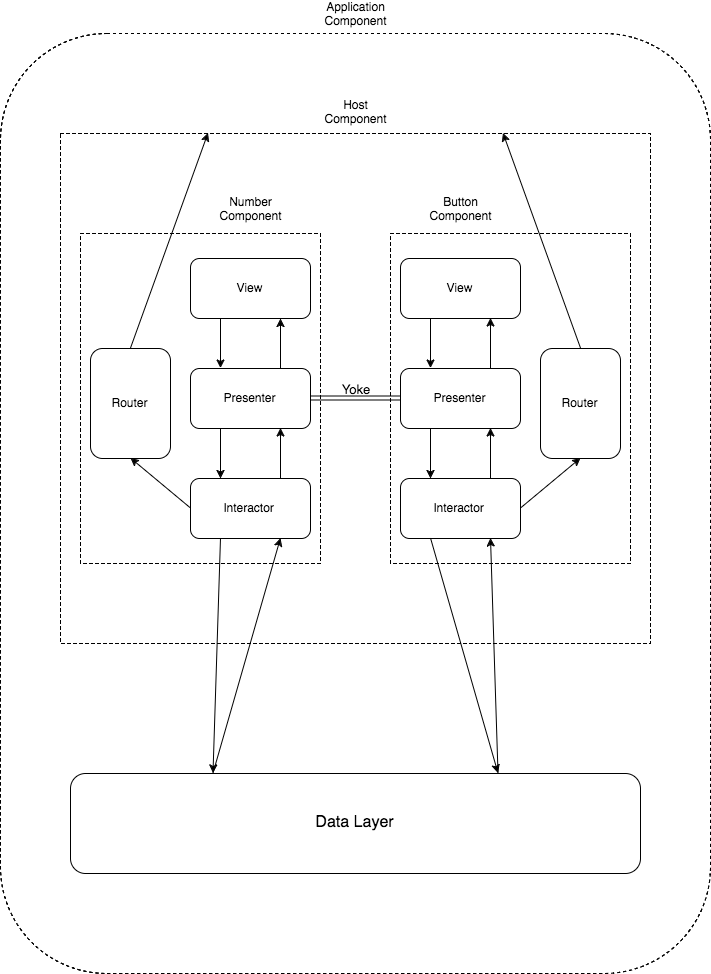

The diagram above was exported from draw.io. Its source (the exported page's mxGraphModel, read from the mxfile embedded in the PNG):
<mxGraphModel dx="1505" dy="983" grid="1" gridSize="10" guides="1" tooltips="1" connect="1" arrows="1" fold="1" page="1" pageScale="1" pageWidth="850" pageHeight="1100" background="#ffffff" math="0" shadow="0">
  <root>
    <mxCell id="0" />
    <mxCell id="1" parent="0" />
    <mxCell id="30" value="" style="rounded=1;whiteSpace=wrap;html=1;dashed=1;" vertex="1" parent="1">
      <mxGeometry x="70" y="110" width="710" height="940" as="geometry" />
    </mxCell>
    <mxCell id="28" value="" style="rounded=1;whiteSpace=wrap;html=1;dashed=1;arcSize=0;" vertex="1" parent="1">
      <mxGeometry x="130" y="210" width="590" height="510" as="geometry" />
    </mxCell>
    <mxCell id="19" value="&lt;div style=&quot;text-align: center ; line-height: 250%&quot;&gt;&lt;br&gt;&lt;/div&gt;" style="whiteSpace=wrap;html=1;dashed=1;" vertex="1" parent="1">
      <mxGeometry x="150" y="310" width="240" height="330" as="geometry" />
    </mxCell>
    <mxCell id="2" value="View" style="rounded=1;whiteSpace=wrap;html=1;" vertex="1" parent="1">
      <mxGeometry x="260" y="335" width="120" height="60" as="geometry" />
    </mxCell>
    <mxCell id="3" value="Presenter" style="rounded=1;whiteSpace=wrap;html=1;" vertex="1" parent="1">
      <mxGeometry x="260" y="445" width="120" height="60" as="geometry" />
    </mxCell>
    <mxCell id="4" value="Interactor" style="rounded=1;whiteSpace=wrap;html=1;" vertex="1" parent="1">
      <mxGeometry x="260" y="555" width="120" height="60" as="geometry" />
    </mxCell>
    <mxCell id="20" value="&lt;div style=&quot;text-align: center ; line-height: 250%&quot;&gt;&lt;br&gt;&lt;/div&gt;" style="whiteSpace=wrap;html=1;dashed=1;" vertex="1" parent="1">
      <mxGeometry x="460" y="310" width="240" height="330" as="geometry" />
    </mxCell>
    <mxCell id="21" value="View" style="rounded=1;whiteSpace=wrap;html=1;" vertex="1" parent="1">
      <mxGeometry x="470" y="335" width="120" height="60" as="geometry" />
    </mxCell>
    <mxCell id="22" value="Presenter" style="rounded=1;whiteSpace=wrap;html=1;" vertex="1" parent="1">
      <mxGeometry x="470" y="445" width="120" height="60" as="geometry" />
    </mxCell>
    <mxCell id="23" value="Interactor" style="rounded=1;whiteSpace=wrap;html=1;" vertex="1" parent="1">
      <mxGeometry x="470" y="555" width="120" height="60" as="geometry" />
    </mxCell>
    <mxCell id="26" value="Number Component" style="text;html=1;strokeColor=none;fillColor=none;align=center;verticalAlign=middle;whiteSpace=wrap;dashed=1;" vertex="1" parent="1">
      <mxGeometry x="300" y="275" width="40" height="20" as="geometry" />
    </mxCell>
    <mxCell id="27" value="Button&lt;div&gt;&lt;span&gt;Component&lt;/span&gt;&lt;/div&gt;" style="text;html=1;strokeColor=none;fillColor=none;align=center;verticalAlign=middle;whiteSpace=wrap;dashed=1;" vertex="1" parent="1">
      <mxGeometry x="510" y="275" width="40" height="20" as="geometry" />
    </mxCell>
    <mxCell id="29" value="Host Component" style="text;html=1;strokeColor=none;fillColor=none;align=center;verticalAlign=middle;whiteSpace=wrap;dashed=1;" vertex="1" parent="1">
      <mxGeometry x="405" y="178" width="40" height="20" as="geometry" />
    </mxCell>
    <mxCell id="31" value="Application Component" style="text;html=1;strokeColor=none;fillColor=none;align=center;verticalAlign=middle;whiteSpace=wrap;dashed=1;" vertex="1" parent="1">
      <mxGeometry x="405" y="80" width="40" height="20" as="geometry" />
    </mxCell>
    <mxCell id="32" value="&lt;font style=&quot;font-size: 16px&quot;&gt;Data Layer&lt;/font&gt;" style="rounded=1;whiteSpace=wrap;html=1;" vertex="1" parent="1">
      <mxGeometry x="140" y="850" width="570" height="100" as="geometry" />
    </mxCell>
    <mxCell id="33" value="" style="endArrow=classic;html=1;entryX=0.75;entryY=1;exitX=0.75;exitY=0;" edge="1" parent="1" source="4" target="3">
      <mxGeometry width="50" height="50" relative="1" as="geometry">
        <mxPoint x="275" y="555" as="sourcePoint" />
        <mxPoint x="325" y="505" as="targetPoint" />
      </mxGeometry>
    </mxCell>
    <mxCell id="34" value="" style="endArrow=classic;html=1;entryX=0.75;entryY=1;exitX=0.75;exitY=0;" edge="1" parent="1">
      <mxGeometry x="350" y="395" width="50" height="50" as="geometry">
        <mxPoint x="350" y="445" as="sourcePoint" />
        <mxPoint x="350" y="395" as="targetPoint" />
      </mxGeometry>
    </mxCell>
    <mxCell id="35" value="" style="endArrow=classic;html=1;entryX=0.75;entryY=1;exitX=0.75;exitY=0;" edge="1" parent="1" source="23" target="22">
      <mxGeometry x="550" y="505" width="50" height="50" as="geometry">
        <mxPoint x="550" y="555" as="sourcePoint" />
        <mxPoint x="550" y="505" as="targetPoint" />
      </mxGeometry>
    </mxCell>
    <mxCell id="36" value="" style="endArrow=classic;html=1;entryX=0.75;entryY=1;exitX=0.75;exitY=0;" edge="1" parent="1" source="22" target="21">
      <mxGeometry x="550" y="395" width="50" height="50" as="geometry">
        <mxPoint x="550" y="445" as="sourcePoint" />
        <mxPoint x="550" y="395" as="targetPoint" />
      </mxGeometry>
    </mxCell>
    <mxCell id="37" value="" style="endArrow=classic;html=1;entryX=0.25;entryY=0;exitX=0.25;exitY=1;" edge="1" parent="1" source="2" target="3">
      <mxGeometry width="50" height="50" relative="1" as="geometry">
        <mxPoint x="260" y="455" as="sourcePoint" />
        <mxPoint x="310" y="405" as="targetPoint" />
      </mxGeometry>
    </mxCell>
    <mxCell id="38" value="" style="endArrow=classic;html=1;entryX=0.25;entryY=0;exitX=0.25;exitY=1;" edge="1" parent="1">
      <mxGeometry x="290" y="505" width="50" height="50" as="geometry">
        <mxPoint x="290" y="505" as="sourcePoint" />
        <mxPoint x="290" y="555" as="targetPoint" />
      </mxGeometry>
    </mxCell>
    <mxCell id="39" value="" style="endArrow=classic;html=1;entryX=0.25;entryY=0;exitX=0.25;exitY=1;" edge="1" parent="1" source="21" target="22">
      <mxGeometry x="500" y="395" width="50" height="50" as="geometry">
        <mxPoint x="500" y="395" as="sourcePoint" />
        <mxPoint x="500" y="445" as="targetPoint" />
      </mxGeometry>
    </mxCell>
    <mxCell id="40" value="" style="endArrow=classic;html=1;entryX=0.25;entryY=0;exitX=0.25;exitY=1;" edge="1" parent="1">
      <mxGeometry x="500" y="505" width="50" height="50" as="geometry">
        <mxPoint x="500" y="505" as="sourcePoint" />
        <mxPoint x="500" y="555" as="targetPoint" />
      </mxGeometry>
    </mxCell>
    <mxCell id="41" value="" style="endArrow=classic;html=1;exitX=0.25;exitY=1;entryX=0.25;entryY=0;" edge="1" parent="1" source="4" target="32">
      <mxGeometry width="50" height="50" relative="1" as="geometry">
        <mxPoint x="240" y="790" as="sourcePoint" />
        <mxPoint x="290" y="740" as="targetPoint" />
      </mxGeometry>
    </mxCell>
    <mxCell id="42" value="" style="endArrow=classic;html=1;exitX=0.25;exitY=0;entryX=0.75;entryY=1;" edge="1" parent="1" source="32" target="4">
      <mxGeometry width="50" height="50" relative="1" as="geometry">
        <mxPoint x="320" y="830" as="sourcePoint" />
        <mxPoint x="370" y="780" as="targetPoint" />
      </mxGeometry>
    </mxCell>
    <mxCell id="43" value="" style="endArrow=classic;html=1;exitX=0.25;exitY=1;entryX=0.75;entryY=0;" edge="1" parent="1" source="23" target="32">
      <mxGeometry width="50" height="50" relative="1" as="geometry">
        <mxPoint x="510" y="810" as="sourcePoint" />
        <mxPoint x="560" y="760" as="targetPoint" />
      </mxGeometry>
    </mxCell>
    <mxCell id="44" value="" style="endArrow=classic;html=1;entryX=0.75;entryY=1;exitX=0.75;exitY=0;" edge="1" parent="1" source="32" target="23">
      <mxGeometry width="50" height="50" relative="1" as="geometry">
        <mxPoint x="590" y="810" as="sourcePoint" />
        <mxPoint x="640" y="760" as="targetPoint" />
      </mxGeometry>
    </mxCell>
    <mxCell id="48" value="Router" style="rounded=1;whiteSpace=wrap;html=1;" vertex="1" parent="1">
      <mxGeometry x="160" y="425" width="80" height="110" as="geometry" />
    </mxCell>
    <mxCell id="51" value="Router" style="rounded=1;whiteSpace=wrap;html=1;" vertex="1" parent="1">
      <mxGeometry x="610" y="425" width="80" height="110" as="geometry" />
    </mxCell>
    <mxCell id="52" value="" style="endArrow=classic;html=1;exitX=0;exitY=0.5;entryX=0.5;entryY=1;" edge="1" parent="1" source="4" target="48">
      <mxGeometry width="50" height="50" relative="1" as="geometry">
        <mxPoint x="310" y="600" as="sourcePoint" />
        <mxPoint x="360" y="550" as="targetPoint" />
      </mxGeometry>
    </mxCell>
    <mxCell id="53" value="" style="endArrow=classic;html=1;exitX=1;exitY=0.5;entryX=0.5;entryY=1;" edge="1" parent="1" source="23" target="51">
      <mxGeometry width="50" height="50" relative="1" as="geometry">
        <mxPoint x="480" y="610" as="sourcePoint" />
        <mxPoint x="530" y="560" as="targetPoint" />
      </mxGeometry>
    </mxCell>
    <mxCell id="54" value="" style="endArrow=classic;html=1;exitX=0.5;exitY=0;entryX=0.25;entryY=0;" edge="1" parent="1" source="48" target="28">
      <mxGeometry width="50" height="50" relative="1" as="geometry">
        <mxPoint x="330" y="410" as="sourcePoint" />
        <mxPoint x="380" y="360" as="targetPoint" />
      </mxGeometry>
    </mxCell>
    <mxCell id="55" value="" style="endArrow=classic;html=1;exitX=0.5;exitY=0;entryX=0.75;entryY=0;" edge="1" parent="1" source="51" target="28">
      <mxGeometry width="50" height="50" relative="1" as="geometry">
        <mxPoint x="480" y="410" as="sourcePoint" />
        <mxPoint x="530" y="360" as="targetPoint" />
      </mxGeometry>
    </mxCell>
    <mxCell id="58" value="" style="endArrow=classic;startArrow=classic;html=1;entryX=0;entryY=0.5;exitX=1;exitY=0.5;shape=link;" edge="1" parent="1" source="3" target="22">
      <mxGeometry width="50" height="50" relative="1" as="geometry">
        <mxPoint x="400" y="490" as="sourcePoint" />
        <mxPoint x="450" y="440" as="targetPoint" />
      </mxGeometry>
    </mxCell>
    <mxCell id="59" value="&lt;font style=&quot;font-size: 13px&quot;&gt;Yoke&lt;/font&gt;" style="text;html=1;strokeColor=none;fillColor=none;align=center;verticalAlign=middle;whiteSpace=wrap;" vertex="1" parent="1">
      <mxGeometry x="405" y="455" width="40" height="20" as="geometry" />
    </mxCell>
  </root>
</mxGraphModel>